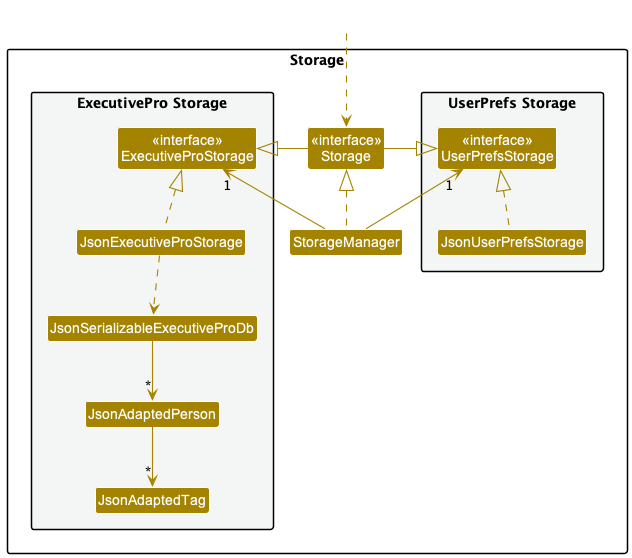

The diagram above was rendered by PlantUML. Its source (embedded in the PNG):
@startuml
!include Style.puml
skinparam arrowThickness 1.1
skinparam arrowColor STORAGE_COLOR
skinparam classBackgroundColor STORAGE_COLOR

package Storage{

package "UserPrefs Storage" #F4F6F6{
Class "<<interface>>\nUserPrefsStorage" as UserPrefsStorage
Class JsonUserPrefsStorage
}

Class "<<interface>>\nStorage" as Storage
Class StorageManager

package "ExecutivePro Storage" #F4F6F6{
Class "<<interface>>\nExecutiveProStorage" as ExecutiveProStorage
Class JsonExecutiveProStorage
Class JsonSerializableExecutiveProDb
Class JsonAdaptedPerson
Class JsonAdaptedTag
}

}

Class HiddenOutside #FFFFFF
HiddenOutside ..> Storage.Storage

StorageManager .up.|> Storage.Storage
StorageManager -up-> "1" UserPrefsStorage
StorageManager -up-> "1" ExecutiveProStorage

Storage.Storage -left-|> UserPrefsStorage
Storage.Storage -right-|> ExecutiveProStorage

JsonUserPrefsStorage .up.|> UserPrefsStorage
JsonExecutiveProStorage .up.|> ExecutiveProStorage
JsonExecutiveProStorage ..> JsonSerializableExecutiveProDb
JsonSerializableExecutiveProDb --> "*" JsonAdaptedPerson
JsonAdaptedPerson --> "*" JsonAdaptedTag

@enduml